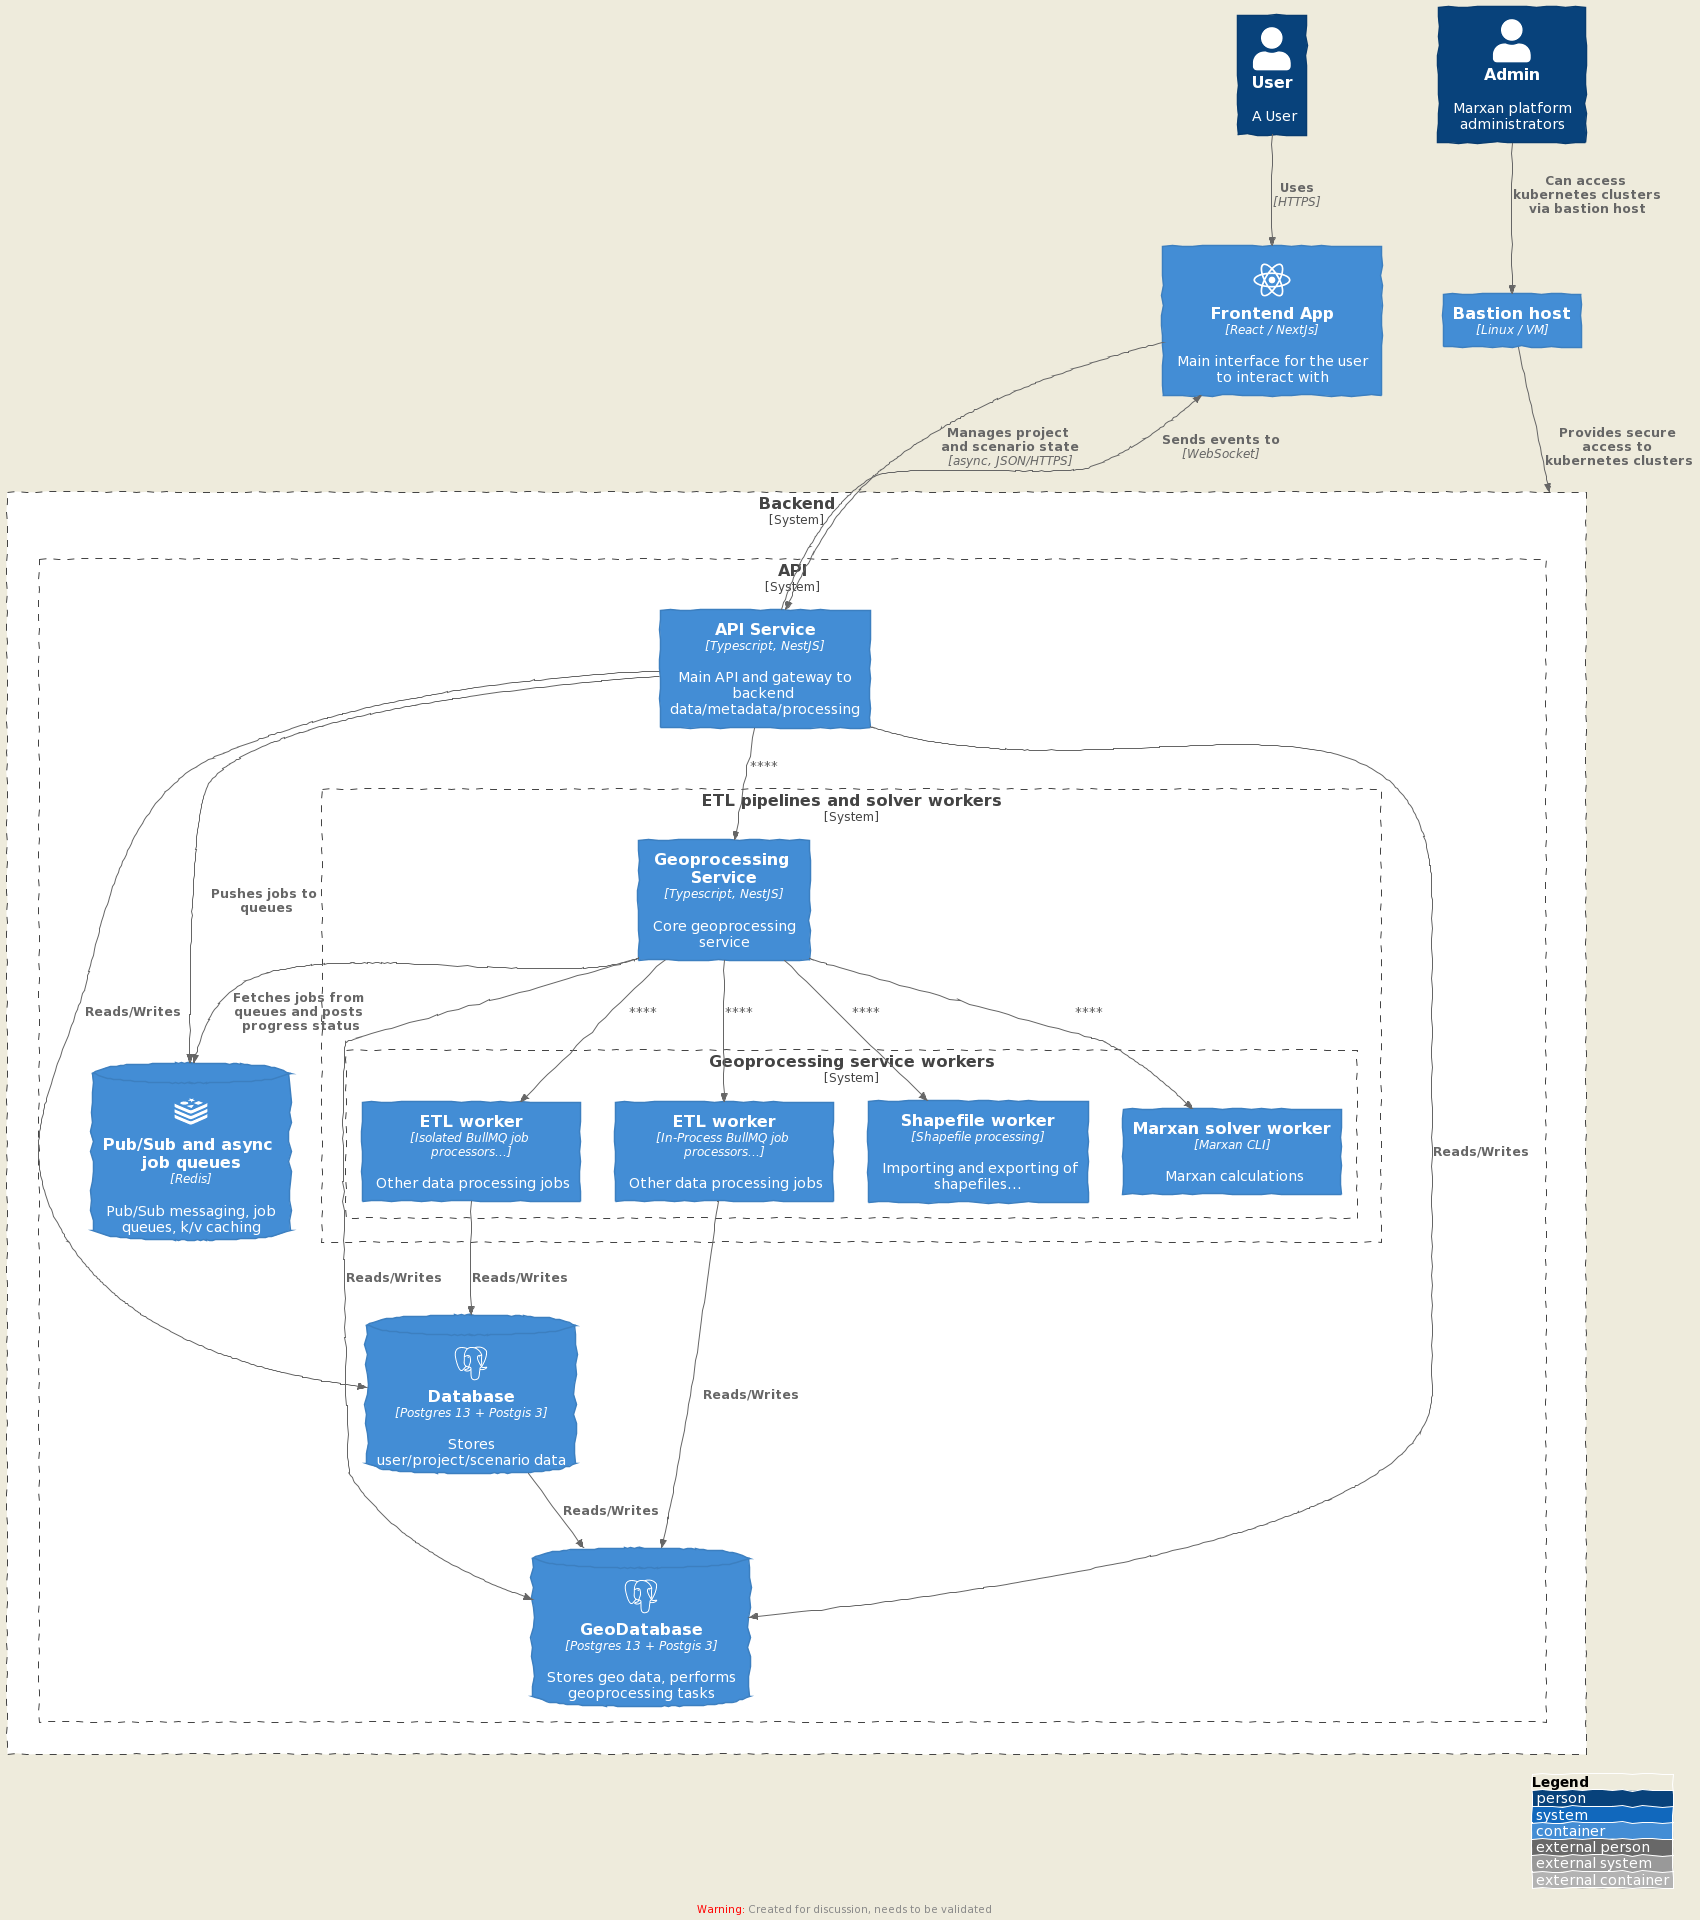

The diagram above was rendered by PlantUML. Its source (embedded in the PNG):
@startuml
!include https://raw.githubusercontent.com/plantuml-stdlib/C4-PlantUML/master/C4_Container.puml
' uncomment the following line and comment the first to use locally
' !include C4_Container.puml
!define DEVICONS https://raw.githubusercontent.com/tupadr3/plantuml-icon-font-sprites/master/devicons
!define DEVICONS2 https://raw.githubusercontent.com/tupadr3/plantuml-icon-font-sprites/master/devicons2

!include DEVICONS/postgresql.puml
!include DEVICONS/redis.puml
!include DEVICONS/python.puml
!include DEVICONS/react.puml
!include DEVICONS2/apache.puml

' skinparam wrapWidth 200
' skinparam maxMessageSize 200

LAYOUT_TOP_DOWN()
LAYOUT_AS_SKETCH()
LAYOUT_WITH_LEGEND()

Person(Admin, Admin, "Marxan platform administrators")

Person(User, User, "A User")
Container(app, "Frontend App", "React / NextJs", "Main interface for the user to interact with","react")
Container(bastion, "Bastion host", "Linux / VM", "")

System_Boundary(c1, "Backend") {
  System_Boundary(c2, "API") {
    Container(api, "API Service", "Typescript, NestJS", "Main API and gateway to backend data/metadata/processing")
    System_Boundary(c3, "ETL pipelines and solver workers") {
      Container(geoprocessing, "Geoprocessing Service", "Typescript, NestJS", "Core geoprocessing service")
      System_Boundary(c4, "Geoprocessing service workers") {
        Container(shapefileProcessor, "Shapefile worker", "Shapefile processing", "Importing and exporting of shapefiles...")
        Container(marxanExec, "Marxan solver worker", "Marxan CLI", "Marxan calculations")
        Container(worker1, "ETL worker", "Isolated BullMQ job processors...", "Other data processing jobs")
        Container(worker2, "ETL worker", "In-Process BullMQ job processors...", "Other data processing jobs")
      }
    }
    ' Container(tilesService, "Tile Service", "Typescript, NestJS", "Tile processing (storage and caching via blob storage and CDN)")
    ContainerDb(redis, "Pub/Sub and async job queues", "Redis", "Pub/Sub messaging, job queues, k/v caching", "redis" )
    ContainerDb(postgresDB, "Database", "Postgres 13 + Postgis 3", "Stores user/project/scenario data", "postgresql" )
    ContainerDb(postgresGeoDB, "GeoDatabase", "Postgres 13 + Postgis 3", "Stores geo data, performs geoprocessing tasks", "postgresql" )
  }
}
Lay_R(api, geoprocessing)
Lay_L(bastion, app)
Lay_U(c1, app)

Rel(Admin, bastion, "Can access kubernetes clusters via bastion host")
Rel(bastion, c1, "Provides secure access to kubernetes clusters")

Rel(User, app, "Uses", "HTTPS")


Rel_R(app, api, "Manages project and scenario state", "async, JSON/HTTPS")
Rel_L(api, app, "Sends events to", "WebSocket")

Rel(api, postgresDB, "Reads/Writes")
Rel(api, postgresGeoDB, "Reads/Writes")

Rel(api, geoprocessing, "")
Rel(geoprocessing, postgresGeoDB, "Reads/Writes")
Rel(postgresDB, postgresGeoDB, "Reads/Writes")

Rel(geoprocessing, marxanExec, "")
Rel(geoprocessing, shapefileProcessor, "")
Rel(geoprocessing, worker1, "")
Rel(geoprocessing, worker2, "")

Rel(worker2, postgresGeoDB, "Reads/Writes")
Rel(worker1, postgresDB, "Reads/Writes")

Rel(api, redis, "Pushes jobs to queues")
Rel(geoprocessing, redis, "Fetches jobs from queues and posts progress status")
@enduml